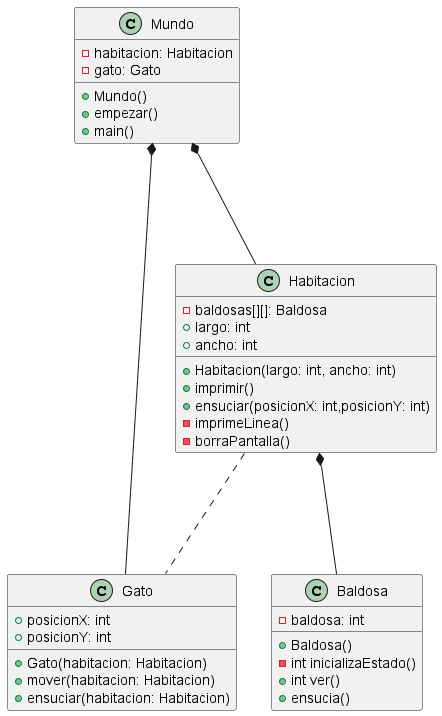

The diagram above was rendered by PlantUML. Its source (embedded in the PNG):
@startuml

class Mundo{
    - habitacion: Habitacion
    - gato: Gato 
    + Mundo()
    + empezar()
    + main()
}

class Habitacion {
    - baldosas[][]: Baldosa
    + largo: int
    + ancho: int
    +Habitacion(largo: int, ancho: int)
    +imprimir()
    +ensuciar(posicionX: int,posicionY: int)
    -imprimeLinea()
    -borraPantalla()
}

class Baldosa{
    - baldosa: int
    + Baldosa()
    - int inicializaEstado()
    + int ver()
    + ensucia()
}

class Gato{
    + posicionX: int
    + posicionY: int
    + Gato(habitacion: Habitacion)
    + mover(habitacion: Habitacion)
    + ensuciar(habitacion: Habitacion)
}

Mundo *-D-- Habitacion
Mundo *-R--- Gato
Habitacion *-D-- Baldosa 
Habitacion ... Gato

@enduml